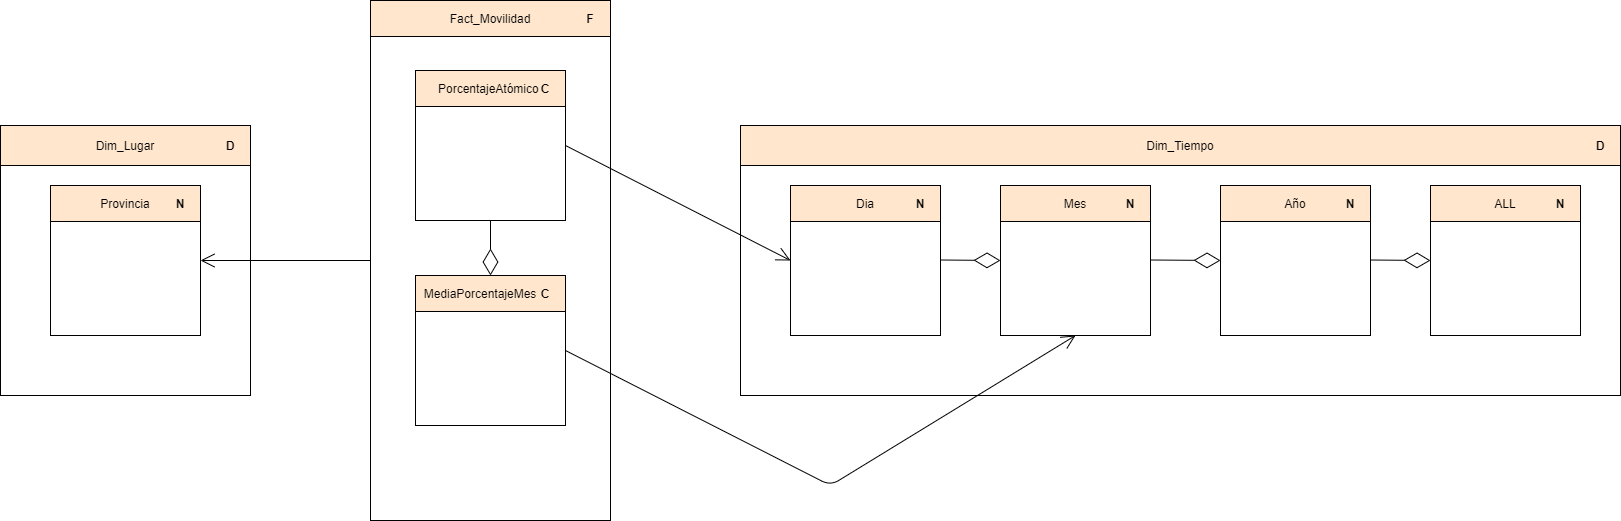

The diagram above was exported from draw.io. Its source (the exported page's mxGraphModel, read from the mxfile embedded in the PNG):
<mxGraphModel dx="2858" dy="1189" grid="1" gridSize="10" guides="1" tooltips="1" connect="1" arrows="1" fold="1" page="1" pageScale="1" pageWidth="827" pageHeight="1169" math="0" shadow="0">
  <root>
    <mxCell id="0" />
    <mxCell id="1" parent="0" />
    <mxCell id="MbLJfP6k3wmLxdEg1Fj_-20" value="" style="rounded=0;whiteSpace=wrap;html=1;" parent="1" vertex="1">
      <mxGeometry x="350" y="205" width="240" height="520" as="geometry" />
    </mxCell>
    <mxCell id="MbLJfP6k3wmLxdEg1Fj_-22" value="Fact_Movilidad" style="text;align=center;fontStyle=0;verticalAlign=middle;spacingLeft=3;spacingRight=3;rotatable=0;points=[[0,0.5],[1,0.5]];portConstraint=eastwest;fillColor=#ffe6cc;strokeColor=#000000;" parent="1" vertex="1">
      <mxGeometry x="350" y="205" width="240" height="36" as="geometry" />
    </mxCell>
    <mxCell id="MbLJfP6k3wmLxdEg1Fj_-24" value="F" style="text;html=1;strokeColor=none;fillColor=none;align=center;verticalAlign=middle;whiteSpace=wrap;rounded=0;fontStyle=1" parent="1" vertex="1">
      <mxGeometry x="550" y="213" width="40" height="20" as="geometry" />
    </mxCell>
    <mxCell id="MbLJfP6k3wmLxdEg1Fj_-26" value="" style="rounded=0;whiteSpace=wrap;html=1;" parent="1" vertex="1">
      <mxGeometry x="720" y="330" width="880" height="270" as="geometry" />
    </mxCell>
    <mxCell id="MbLJfP6k3wmLxdEg1Fj_-27" value="Dim_Tiempo" style="text;align=center;fontStyle=0;verticalAlign=middle;spacingLeft=3;spacingRight=3;rotatable=0;points=[[0,0.5],[1,0.5]];portConstraint=eastwest;labelBorderColor=none;fillColor=#ffe6cc;strokeColor=#000000;" parent="1" vertex="1">
      <mxGeometry x="720" y="330" width="880" height="40" as="geometry" />
    </mxCell>
    <mxCell id="MbLJfP6k3wmLxdEg1Fj_-29" value="D" style="text;html=1;strokeColor=none;fillColor=none;align=center;verticalAlign=middle;whiteSpace=wrap;rounded=0;fontStyle=1" parent="1" vertex="1">
      <mxGeometry x="1560" y="340" width="40" height="20" as="geometry" />
    </mxCell>
    <mxCell id="MbLJfP6k3wmLxdEg1Fj_-32" value="" style="rounded=0;whiteSpace=wrap;html=1;" parent="1" vertex="1">
      <mxGeometry x="770" y="390" width="150" height="150" as="geometry" />
    </mxCell>
    <mxCell id="MbLJfP6k3wmLxdEg1Fj_-33" value="Dia" style="text;align=center;fontStyle=0;verticalAlign=middle;spacingLeft=3;spacingRight=3;rotatable=0;points=[[0,0.5],[1,0.5]];portConstraint=eastwest;fillColor=#ffe6cc;strokeColor=#000000;" parent="1" vertex="1">
      <mxGeometry x="770" y="390" width="150" height="36" as="geometry" />
    </mxCell>
    <mxCell id="MbLJfP6k3wmLxdEg1Fj_-34" value="N" style="text;html=1;strokeColor=none;fillColor=none;align=center;verticalAlign=middle;whiteSpace=wrap;rounded=0;fontStyle=1" parent="1" vertex="1">
      <mxGeometry x="880" y="398" width="40" height="20" as="geometry" />
    </mxCell>
    <mxCell id="MbLJfP6k3wmLxdEg1Fj_-35" value="" style="rounded=0;whiteSpace=wrap;html=1;" parent="1" vertex="1">
      <mxGeometry x="980" y="390" width="150" height="150" as="geometry" />
    </mxCell>
    <mxCell id="MbLJfP6k3wmLxdEg1Fj_-36" value="Mes" style="text;align=center;fontStyle=0;verticalAlign=middle;spacingLeft=3;spacingRight=3;rotatable=0;points=[[0,0.5],[1,0.5]];portConstraint=eastwest;fillColor=#ffe6cc;strokeColor=#000000;" parent="1" vertex="1">
      <mxGeometry x="980" y="390" width="150" height="36" as="geometry" />
    </mxCell>
    <mxCell id="MbLJfP6k3wmLxdEg1Fj_-37" value="N" style="text;html=1;strokeColor=none;fillColor=none;align=center;verticalAlign=middle;whiteSpace=wrap;rounded=0;fontStyle=1" parent="1" vertex="1">
      <mxGeometry x="1090" y="398" width="40" height="20" as="geometry" />
    </mxCell>
    <mxCell id="MbLJfP6k3wmLxdEg1Fj_-38" value="" style="rounded=0;whiteSpace=wrap;html=1;" parent="1" vertex="1">
      <mxGeometry x="1200" y="390" width="150" height="150" as="geometry" />
    </mxCell>
    <mxCell id="MbLJfP6k3wmLxdEg1Fj_-39" value="Año" style="text;align=center;fontStyle=0;verticalAlign=middle;spacingLeft=3;spacingRight=3;rotatable=0;points=[[0,0.5],[1,0.5]];portConstraint=eastwest;fillColor=#ffe6cc;strokeColor=#000000;" parent="1" vertex="1">
      <mxGeometry x="1200" y="390" width="150" height="36" as="geometry" />
    </mxCell>
    <mxCell id="MbLJfP6k3wmLxdEg1Fj_-40" value="N" style="text;html=1;strokeColor=none;fillColor=none;align=center;verticalAlign=middle;whiteSpace=wrap;rounded=0;fontStyle=1" parent="1" vertex="1">
      <mxGeometry x="1310" y="398" width="40" height="20" as="geometry" />
    </mxCell>
    <mxCell id="MbLJfP6k3wmLxdEg1Fj_-43" value="" style="endArrow=open;endFill=1;endSize=12;html=1;entryX=0;entryY=0.5;entryDx=0;entryDy=0;exitX=1;exitY=0.5;exitDx=0;exitDy=0;" parent="1" source="goLxWcSzFOfmq4TrGq94-1" target="MbLJfP6k3wmLxdEg1Fj_-32" edge="1">
      <mxGeometry width="160" relative="1" as="geometry">
        <mxPoint x="640" y="465" as="sourcePoint" />
        <mxPoint x="970" y="360" as="targetPoint" />
      </mxGeometry>
    </mxCell>
    <mxCell id="MbLJfP6k3wmLxdEg1Fj_-44" value="" style="endArrow=diamondThin;endFill=0;endSize=24;html=1;entryX=0;entryY=0.5;entryDx=0;entryDy=0;" parent="1" target="MbLJfP6k3wmLxdEg1Fj_-35" edge="1">
      <mxGeometry width="160" relative="1" as="geometry">
        <mxPoint x="920" y="464.5" as="sourcePoint" />
        <mxPoint x="1080" y="464.5" as="targetPoint" />
      </mxGeometry>
    </mxCell>
    <mxCell id="MbLJfP6k3wmLxdEg1Fj_-45" value="" style="endArrow=diamondThin;endFill=0;endSize=24;html=1;entryX=0;entryY=0.5;entryDx=0;entryDy=0;" parent="1" target="MbLJfP6k3wmLxdEg1Fj_-38" edge="1">
      <mxGeometry width="160" relative="1" as="geometry">
        <mxPoint x="1130" y="464.5" as="sourcePoint" />
        <mxPoint x="1190" y="465" as="targetPoint" />
      </mxGeometry>
    </mxCell>
    <mxCell id="MbLJfP6k3wmLxdEg1Fj_-46" value="" style="rounded=0;whiteSpace=wrap;html=1;" parent="1" vertex="1">
      <mxGeometry x="1410" y="390" width="150" height="150" as="geometry" />
    </mxCell>
    <mxCell id="MbLJfP6k3wmLxdEg1Fj_-47" value="ALL" style="text;align=center;fontStyle=0;verticalAlign=middle;spacingLeft=3;spacingRight=3;rotatable=0;points=[[0,0.5],[1,0.5]];portConstraint=eastwest;fillColor=#ffe6cc;strokeColor=#000000;" parent="1" vertex="1">
      <mxGeometry x="1410" y="390" width="150" height="36" as="geometry" />
    </mxCell>
    <mxCell id="MbLJfP6k3wmLxdEg1Fj_-48" value="N" style="text;html=1;strokeColor=none;fillColor=none;align=center;verticalAlign=middle;whiteSpace=wrap;rounded=0;fontStyle=1" parent="1" vertex="1">
      <mxGeometry x="1520" y="398" width="40" height="20" as="geometry" />
    </mxCell>
    <mxCell id="MbLJfP6k3wmLxdEg1Fj_-49" value="" style="endArrow=diamondThin;endFill=0;endSize=24;html=1;" parent="1" edge="1">
      <mxGeometry width="160" relative="1" as="geometry">
        <mxPoint x="1350" y="464.5" as="sourcePoint" />
        <mxPoint x="1410" y="465" as="targetPoint" />
      </mxGeometry>
    </mxCell>
    <mxCell id="MbLJfP6k3wmLxdEg1Fj_-50" value="" style="rounded=0;whiteSpace=wrap;html=1;" parent="1" vertex="1">
      <mxGeometry x="-20" y="330" width="250" height="270" as="geometry" />
    </mxCell>
    <mxCell id="MbLJfP6k3wmLxdEg1Fj_-51" value="Dim_Lugar" style="text;align=center;fontStyle=0;verticalAlign=middle;spacingLeft=3;spacingRight=3;rotatable=0;points=[[0,0.5],[1,0.5]];portConstraint=eastwest;labelBorderColor=none;fillColor=#ffe6cc;strokeColor=#000000;" parent="1" vertex="1">
      <mxGeometry x="-20" y="330" width="250" height="40" as="geometry" />
    </mxCell>
    <mxCell id="MbLJfP6k3wmLxdEg1Fj_-52" value="D" style="text;html=1;strokeColor=none;fillColor=none;align=center;verticalAlign=middle;whiteSpace=wrap;rounded=0;fontStyle=1" parent="1" vertex="1">
      <mxGeometry x="190" y="340" width="40" height="20" as="geometry" />
    </mxCell>
    <mxCell id="MbLJfP6k3wmLxdEg1Fj_-53" value="" style="rounded=0;whiteSpace=wrap;html=1;" parent="1" vertex="1">
      <mxGeometry x="30" y="390" width="150" height="150" as="geometry" />
    </mxCell>
    <mxCell id="MbLJfP6k3wmLxdEg1Fj_-54" value="Provincia" style="text;align=center;fontStyle=0;verticalAlign=middle;spacingLeft=3;spacingRight=3;rotatable=0;points=[[0,0.5],[1,0.5]];portConstraint=eastwest;fillColor=#ffe6cc;strokeColor=#000000;" parent="1" vertex="1">
      <mxGeometry x="30" y="390" width="150" height="36" as="geometry" />
    </mxCell>
    <mxCell id="MbLJfP6k3wmLxdEg1Fj_-55" value="N" style="text;html=1;strokeColor=none;fillColor=none;align=center;verticalAlign=middle;whiteSpace=wrap;rounded=0;fontStyle=1" parent="1" vertex="1">
      <mxGeometry x="140" y="398" width="40" height="20" as="geometry" />
    </mxCell>
    <mxCell id="oJLfiNiN9EqIew0qQGQB-7" value="" style="endArrow=open;endFill=1;endSize=12;html=1;exitX=0;exitY=0.5;exitDx=0;exitDy=0;entryX=1;entryY=0.5;entryDx=0;entryDy=0;" parent="1" source="MbLJfP6k3wmLxdEg1Fj_-20" target="MbLJfP6k3wmLxdEg1Fj_-53" edge="1">
      <mxGeometry width="160" relative="1" as="geometry">
        <mxPoint x="350" y="510" as="sourcePoint" />
        <mxPoint x="510" y="510" as="targetPoint" />
      </mxGeometry>
    </mxCell>
    <mxCell id="goLxWcSzFOfmq4TrGq94-1" value="" style="rounded=0;whiteSpace=wrap;html=1;" vertex="1" parent="1">
      <mxGeometry x="395" y="275" width="150" height="150" as="geometry" />
    </mxCell>
    <mxCell id="goLxWcSzFOfmq4TrGq94-2" value="PorcentajeAtómico " style="text;align=center;fontStyle=0;verticalAlign=middle;spacingLeft=3;spacingRight=3;rotatable=0;points=[[0,0.5],[1,0.5]];portConstraint=eastwest;fillColor=#ffe6cc;strokeColor=#000000;" vertex="1" parent="1">
      <mxGeometry x="395" y="275" width="150" height="36" as="geometry" />
    </mxCell>
    <mxCell id="goLxWcSzFOfmq4TrGq94-3" value="C" style="text;html=1;strokeColor=none;fillColor=none;align=center;verticalAlign=middle;whiteSpace=wrap;rounded=0;fontStyle=1" vertex="1" parent="1">
      <mxGeometry x="505" y="283" width="40" height="20" as="geometry" />
    </mxCell>
    <mxCell id="goLxWcSzFOfmq4TrGq94-4" value="" style="rounded=0;whiteSpace=wrap;html=1;" vertex="1" parent="1">
      <mxGeometry x="395" y="480" width="150" height="150" as="geometry" />
    </mxCell>
    <mxCell id="goLxWcSzFOfmq4TrGq94-5" value="MediaPorcentajeMes      " style="text;align=center;fontStyle=0;verticalAlign=middle;spacingLeft=3;spacingRight=3;rotatable=0;points=[[0,0.5],[1,0.5]];portConstraint=eastwest;fillColor=#ffe6cc;strokeColor=#000000;" vertex="1" parent="1">
      <mxGeometry x="395" y="480" width="150" height="36" as="geometry" />
    </mxCell>
    <mxCell id="goLxWcSzFOfmq4TrGq94-6" value="C" style="text;html=1;strokeColor=none;fillColor=none;align=center;verticalAlign=middle;whiteSpace=wrap;rounded=0;fontStyle=1" vertex="1" parent="1">
      <mxGeometry x="505" y="488" width="40" height="20" as="geometry" />
    </mxCell>
    <mxCell id="goLxWcSzFOfmq4TrGq94-7" value="" style="endArrow=open;endFill=1;endSize=12;html=1;exitX=1;exitY=0.5;exitDx=0;exitDy=0;entryX=0.5;entryY=1;entryDx=0;entryDy=0;" edge="1" parent="1" source="goLxWcSzFOfmq4TrGq94-4" target="MbLJfP6k3wmLxdEg1Fj_-35">
      <mxGeometry width="160" relative="1" as="geometry">
        <mxPoint x="610" y="560" as="sourcePoint" />
        <mxPoint x="1020" y="670" as="targetPoint" />
        <Array as="points">
          <mxPoint x="810" y="690" />
        </Array>
      </mxGeometry>
    </mxCell>
    <mxCell id="goLxWcSzFOfmq4TrGq94-8" value="" style="endArrow=diamondThin;endFill=0;endSize=24;html=1;exitX=0.5;exitY=1;exitDx=0;exitDy=0;" edge="1" parent="1" source="goLxWcSzFOfmq4TrGq94-1" target="goLxWcSzFOfmq4TrGq94-5">
      <mxGeometry width="160" relative="1" as="geometry">
        <mxPoint x="930" y="474.4999999999998" as="sourcePoint" />
        <mxPoint x="690" y="750" as="targetPoint" />
      </mxGeometry>
    </mxCell>
  </root>
</mxGraphModel>